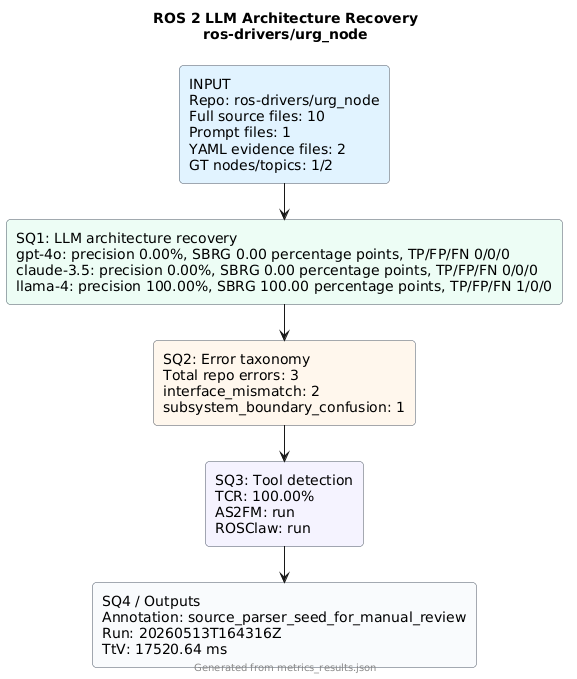

The diagram above was rendered by PlantUML. Its source (embedded in the PNG):
@startuml
!pragma layout smetana
skinparam backgroundColor #FFFFFF
skinparam defaultFontName Arial
skinparam rectangle {
  RoundCorner 8
  BorderColor #4B5563
}
title ROS 2 LLM Architecture Recovery\nros-drivers/urg_node
rectangle "INPUT\nRepo: ros-drivers/urg_node\nFull source files: 10\nPrompt files: 1\nYAML evidence files: 2\nGT nodes/topics: 1/2" as input #E0F2FE
rectangle "SQ1: LLM architecture recovery\ngpt-4o: precision 0.00%, SBRG 0.00 percentage points, TP/FP/FN 0/0/0\nclaude-3.5: precision 0.00%, SBRG 0.00 percentage points, TP/FP/FN 0/0/0\nllama-4: precision 100.00%, SBRG 100.00 percentage points, TP/FP/FN 1/0/0" as sq1 #ECFDF5
rectangle "SQ2: Error taxonomy\nTotal repo errors: 3\ninterface_mismatch: 2\nsubsystem_boundary_confusion: 1" as sq2 #FFF7ED
rectangle "SQ3: Tool detection\nTCR: 100.00%\nAS2FM: run\nROSClaw: run" as sq3 #F5F3FF
rectangle "SQ4 / Outputs\nAnnotation: source_parser_seed_for_manual_review\nRun: 20260513T164316Z\nTtV: 17520.64 ms" as sq4 #F8FAFC
input --> sq1
sq1 --> sq2
sq2 --> sq3
sq3 --> sq4
footer Generated from metrics_results.json
@enduml